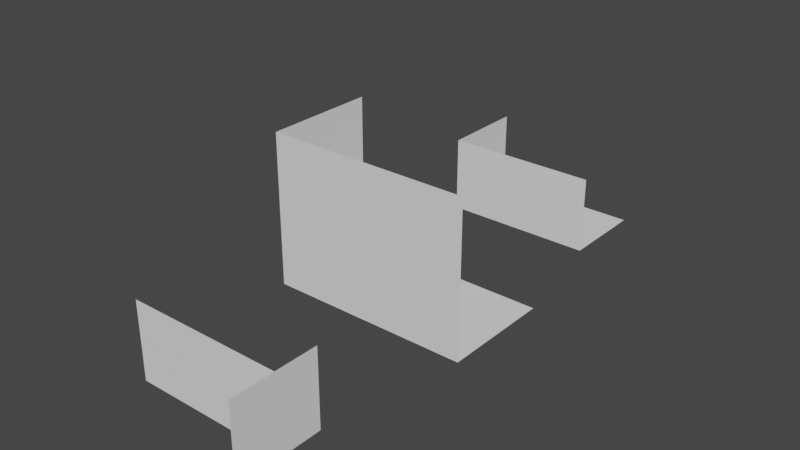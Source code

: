 # Source: medidas.blend  (saved by Blender 3.3.6; exported with 4.5.12 LTS)
import bpy
from mathutils import Matrix  # noqa: F401  (used for matrix-valued properties, if any)

bpy.ops.wm.read_factory_settings(use_empty=True)
scene = bpy.context.scene
scene.name = 'Scene'

# ---- collections
col_collection = bpy.data.collections.new('Collection'); scene.collection.children.link(col_collection)

# ---- world
world_world = bpy.data.worlds.new('World'); scene.world = world_world
world_world.use_nodes = True; world_world.node_tree.nodes.clear()
_N = world_world.node_tree.nodes; _L = world_world.node_tree.links
n0 = _N.new('ShaderNodeOutputWorld'); n0.name = 'World Output'; n0.location = (300, 300)
n1 = _N.new('ShaderNodeBackground'); n1.name = 'Background'; n1.location = (10, 300)
n1.inputs[0].default_value = (0.05088, 0.05088, 0.05088, 1.0)
_L.new(n1.outputs[0], n0.inputs[0])
n0.is_active_output = True
world_world.color = (0.05088, 0.05088, 0.05088)
world_world.use_sun_shadow = False
world_world.sun_shadow_jitter_overblur = 0.0

# ---- meshes
me_plane_007 = bpy.data.meshes.new('Plane.007')
me_plane_007.from_pydata([(-1.0, -1.0, 0.0), (1.0, -1.0, 0.0), (-1.0, 1.0, 0.0), (1.0, 1.0, 0.0)], [], [(0, 1, 3, 2)])
_uv = me_plane_007.uv_layers.new(name='UVMap')
_uv.uv.foreach_set('vector', [0.0, 0.0, 1.0, 0.0, 1.0, 1.0, 0.0, 1.0])
me_plane_007.update()
me_plane_006 = bpy.data.meshes.new('Plane.006')
me_plane_006.from_pydata([(-1.0, -1.0, 0.0), (1.0, -1.0, 0.0), (-1.0, 1.0, 0.0), (1.0, 1.0, 0.0)], [], [(0, 1, 3, 2)])
_uv = me_plane_006.uv_layers.new(name='UVMap')
_uv.uv.foreach_set('vector', [0.0, 0.0, 1.0, 0.0, 1.0, 1.0, 0.0, 1.0])
me_plane_006.update()
me_plane_005 = bpy.data.meshes.new('Plane.005')
me_plane_005.from_pydata([(-1.0, -1.0, 0.0), (1.0, -1.0, 0.0), (-1.0, 1.0, 0.0), (1.0, 1.0, 0.0)], [], [(0, 1, 3, 2)])
_uv = me_plane_005.uv_layers.new(name='UVMap')
_uv.uv.foreach_set('vector', [0.0, 0.0, 1.0, 0.0, 1.0, 1.0, 0.0, 1.0])
me_plane_005.update()
me_plane_004 = bpy.data.meshes.new('Plane.004')
me_plane_004.from_pydata([(-1.0, -1.0, 0.0), (1.0, -1.0, 0.0), (-1.0, 1.0, 0.0), (1.0, 1.0, 0.0)], [], [(0, 1, 3, 2)])
_uv = me_plane_004.uv_layers.new(name='UVMap')
_uv.uv.foreach_set('vector', [0.0, 0.0, 1.0, 0.0, 1.0, 1.0, 0.0, 1.0])
me_plane_004.update()
me_plane_003 = bpy.data.meshes.new('Plane.003')
me_plane_003.from_pydata([(-1.0, -1.0, 0.0), (1.0, -1.0, 0.0), (-1.0, 1.0, 0.0), (1.0, 1.0, 0.0)], [], [(0, 1, 3, 2)])
_uv = me_plane_003.uv_layers.new(name='UVMap')
_uv.uv.foreach_set('vector', [0.0, 0.0, 1.0, 0.0, 1.0, 1.0, 0.0, 1.0])
me_plane_003.update()
me_plane_002 = bpy.data.meshes.new('Plane.002')
me_plane_002.from_pydata([(-1.0, -1.0, 0.0), (1.0, -1.0, 0.0), (-1.0, 1.0, 0.0), (1.0, 1.0, 0.0)], [], [(0, 1, 3, 2)])
_uv = me_plane_002.uv_layers.new(name='UVMap')
_uv.uv.foreach_set('vector', [0.0, 0.0, 1.0, 0.0, 1.0, 1.0, 0.0, 1.0])
me_plane_002.update()
me_plane_001 = bpy.data.meshes.new('Plane.001')
me_plane_001.from_pydata([(-1.0, -1.0, 0.0), (1.0, -1.0, 0.0), (-1.0, 1.0, 0.0), (1.0, 1.0, 0.0)], [], [(0, 1, 3, 2)])
_uv = me_plane_001.uv_layers.new(name='UVMap')
_uv.uv.foreach_set('vector', [0.0, 0.0, 1.0, 0.0, 1.0, 1.0, 0.0, 1.0])
me_plane_001.update()
me_plane = bpy.data.meshes.new('Plane')
me_plane.from_pydata([(-1.0, -1.0, 0.0), (1.0, -1.0, 0.0), (-1.0, 1.0, 0.0), (1.0, 1.0, 0.0)], [], [(0, 1, 3, 2)])
_uv = me_plane.uv_layers.new(name='UVMap')
_uv.uv.foreach_set('vector', [0.0, 0.0, 1.0, 0.0, 1.0, 1.0, 0.0, 1.0])
me_plane.update()

# ---- objects
ob_plane_007 = bpy.data.objects.new('Plane.007', me_plane_007)
ob_plane_006 = bpy.data.objects.new('Plane.006', me_plane_006)
ob_plane_005 = bpy.data.objects.new('Plane.005', me_plane_005)
ob_plane_004 = bpy.data.objects.new('Plane.004', me_plane_004)
ob_plane_003 = bpy.data.objects.new('Plane.003', me_plane_003)
ob_plane_002 = bpy.data.objects.new('Plane.002', me_plane_002)
ob_plane_001 = bpy.data.objects.new('Plane.001', me_plane_001)
ob_plane = bpy.data.objects.new('Plane', me_plane)

# ---- transforms, parenting, visibility, modifiers, constraints
ob_plane_007.location = (2.75, -12.0, 0.06593)
ob_plane_007.rotation_euler = (1.571, 0.0, 1.571)
ob_plane_007.scale = (0.85, 0.75, 1.0)
ob_plane_006.location = (1.244, -12.0, 0.06577)
ob_plane_006.rotation_euler = (1.571, 0.0, 0.0)
ob_plane_006.scale = (1.5, 0.75, 1.0)
ob_plane_005.location = (-0.7497, -7.306, 0.8108)
ob_plane_005.rotation_euler = (1.571, 0.0, 1.571)
ob_plane_005.scale = (1.1, 1.5, 1.0)
ob_plane_004.location = (1.244, -8.418, 0.8074)
ob_plane_004.rotation_euler = (1.571, 0.0, 0.0)
ob_plane_004.scale = (2.0, 1.5, 1.0)
ob_plane_003.location = (1.237, -7.32, -0.6889)
ob_plane_003.scale = (2.0, 1.1, 1.0)
ob_plane_002.location = (-0.2542, -2.99, 0.06593)
ob_plane_002.rotation_euler = (1.571, 0.0, 1.571)
ob_plane_002.scale = (0.85, 0.75, 1.0)
ob_plane_001.location = (1.244, -3.848, 0.06577)
ob_plane_001.rotation_euler = (1.571, 0.0, 0.0)
ob_plane_001.scale = (1.5, 0.75, 1.0)
ob_plane.location = (1.237, -3.005, -0.6889)
ob_plane.scale = (1.5, 0.85, 1.0)

# ---- collection membership
col_collection.objects.link(ob_plane_007)
col_collection.objects.link(ob_plane_006)
col_collection.objects.link(ob_plane_005)
col_collection.objects.link(ob_plane_004)
col_collection.objects.link(ob_plane_003)
col_collection.objects.link(ob_plane_002)
col_collection.objects.link(ob_plane_001)
col_collection.objects.link(ob_plane)

# ---- scene / render settings (as saved in the file)
scene.frame_start = 1; scene.frame_end = 250; scene.frame_set(1)
scene.render.engine = 'BLENDER_EEVEE_NEXT'
scene.cycles.sampling_pattern = 'TABULATED_SOBOL'
scene.cycles.use_light_tree = False
scene.view_settings.view_transform = 'Filmic'
bpy.context.view_layer.update()

# ---- added for rendering (the .blend has no active camera and no usable light): camera, sun
cam_auto = bpy.data.cameras.new('AutoCamera')
cam_auto.lens = 50.0
cam_auto.sensor_width = 36.0
cam_auto.clip_end = 1000.0
ob_auto_camera = bpy.data.objects.new('AutoCamera', cam_auto)
scene.collection.objects.link(ob_auto_camera)
ob_auto_camera.location = (12.1792, -20.6216, 9.56011)
ob_auto_camera.rotation_euler = (1.09748, -7.21219e-08, 0.694738)
scene.camera = ob_auto_camera
light_auto_sun = bpy.data.lights.new('AutoSun', 'SUN')
light_auto_sun.energy = 3.0
light_auto_sun.angle = 0.0523599
ob_auto_sun = bpy.data.objects.new('AutoSun', light_auto_sun)
scene.collection.objects.link(ob_auto_sun)
ob_auto_sun.rotation_euler = (0.872665, 0.174533, 0.523599)
bpy.context.view_layer.update()
